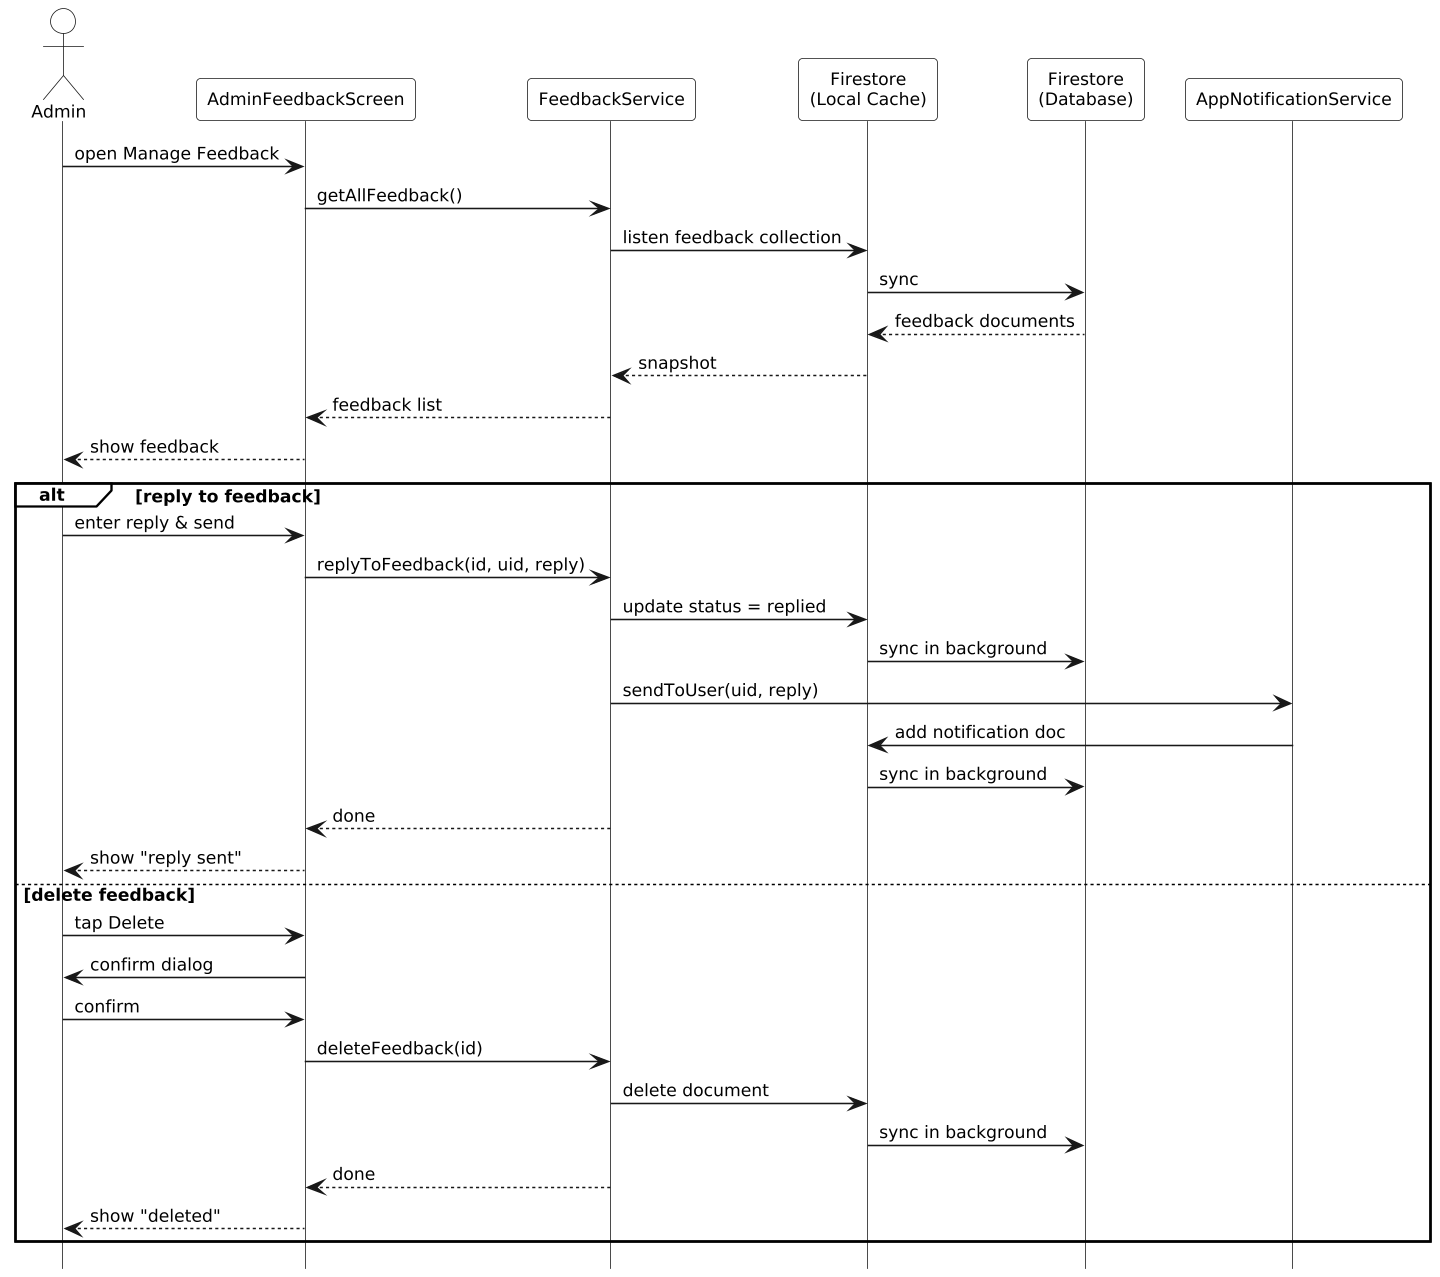

The diagram above was rendered by PlantUML. Its source (embedded in the PNG):
@startuml
hide footbox
skinparam monochrome true
skinparam shadowing false
skinparam defaultFontSize 11
skinparam ParticipantPadding 8
skinparam BoxPadding 0
skinparam LifelineStrategy solid
skinparam dpi 150
skinparam actorBackgroundColor white
skinparam participantBackgroundColor white
skinparam sequenceGroupBackgroundColor white
skinparam sequenceGroupHeaderBackgroundColor white
skinparam sequenceGroupBodyBackgroundColor transparent
skinparam backgroundColor white

actor Admin
participant AdminFeedbackScreen as FS
participant FeedbackService as FB
participant "Firestore\n(Local Cache)" as LC
participant "Firestore\n(Database)" as DB
participant AppNotificationService as NF

Admin -> FS: open Manage Feedback
FS -> FB: getAllFeedback()
FB -> LC: listen feedback collection
LC -> DB: sync
DB --> LC: feedback documents
LC --> FB: snapshot
FB --> FS: feedback list
FS --> Admin: show feedback

alt reply to feedback
  Admin -> FS: enter reply & send
  FS -> FB: replyToFeedback(id, uid, reply)
  FB -> LC: update status = replied
  LC -> DB: sync in background
  FB -> NF: sendToUser(uid, reply)
  NF -> LC: add notification doc
  LC -> DB: sync in background
  FB --> FS: done
  FS --> Admin: show "reply sent"
else delete feedback
  Admin -> FS: tap Delete
  FS -> Admin: confirm dialog
  Admin -> FS: confirm
  FS -> FB: deleteFeedback(id)
  FB -> LC: delete document
  LC -> DB: sync in background
  FB --> FS: done
  FS --> Admin: show "deleted"
end
@enduml